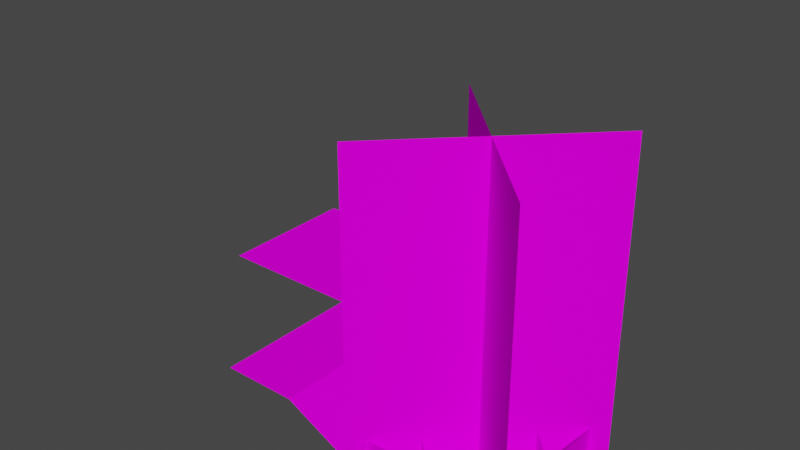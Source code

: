 # Source: map_node_nature.blend  (saved by Blender 2.93.20; exported with 4.5.12 LTS)
import bpy
from mathutils import Matrix  # noqa: F401  (used for matrix-valued properties, if any)

bpy.ops.wm.read_factory_settings(use_empty=True)
scene = bpy.context.scene
scene.name = 'Scene'

# ---- collections
col_collection = bpy.data.collections.new('Collection'); scene.collection.children.link(col_collection)

# ---- images (referenced by path relative to the original .blend; pixels are not part of the script)
import os
ASSET_DIR = os.environ.get("B2B_ASSET_DIR", "")  # directory of the original .blend (textures are referenced by path, not embedded)
HERE = os.path.dirname(os.path.abspath(__file__))  # packed textures are extracted next to this script under _unpacked/

def load_image(name, relpath, width, height, colorspace="sRGB"):
    """Load a texture the original file referenced (path relative to the .blend, or extracted next to this script)."""
    p = next((c for c in (os.path.join(HERE, relpath), os.path.join(ASSET_DIR, relpath)) if relpath and os.path.exists(c)), "")
    if p:
        img = bpy.data.images.load(p, check_existing=True)
        img.name = name
    else:  # same state as the original file: an image datablock whose file is absent (Cycles renders it pink)
        img = bpy.data.images.new(name, width, height)
        img.source = "FILE"
        img.filepath = "//" + (relpath or name)
    img.colorspace_settings.name = colorspace
    return img
img_horse_chestnut_tree_png = load_image('horse-chestnut-tree.png', 'horse-chestnut-tree.png', 1024, 1024, 'sRGB')
img_sgrass5_3_png = load_image('sgrass5-3.png', 'sgrass5-3.png', 1024, 1024, 'sRGB')
img_sgrass5_3_png_001 = load_image('sgrass5-3.png.001', 'sgrass5-3.png', 1024, 1024, 'sRGB')
img_sgrass5_3_png_002 = load_image('sgrass5-3.png.002', 'sgrass5-3.png', 1024, 1024, 'sRGB')
img_sgrass5_3_png_003 = load_image('sgrass5-3.png.003', 'sgrass5-3.png', 1024, 1024, 'sRGB')
img_sgrass5_3_png_007 = load_image('sgrass5-3.png.007', 'sgrass5-3.png', 1024, 1024, 'sRGB')
img_sgrass5_3_png_006 = load_image('sgrass5-3.png.006', 'sgrass5-3.png', 1024, 1024, 'sRGB')
img_sgrass5_3_png_005 = load_image('sgrass5-3.png.005', 'sgrass5-3.png', 1024, 1024, 'sRGB')
img_sgrass5_3_png_004 = load_image('sgrass5-3.png.004', 'sgrass5-3.png', 1024, 1024, 'sRGB')
img_grass_1_jpg = load_image('Grass 1.jpg', 'Grass 1.jpg', 1024, 1024, 'sRGB')

# ---- materials (node trees are filled in below, after node groups)
mat_tree01 = bpy.data.materials.new('Tree01')
mat_tree01.alpha_threshold = 0.4766
mat_tree01_001 = bpy.data.materials.new('Tree01.001')
mat_tree01_001.alpha_threshold = 0.4766
mat_tree01_002 = bpy.data.materials.new('Tree01.002')
mat_tree01_002.alpha_threshold = 0.4766
mat_tree01_003 = bpy.data.materials.new('Tree01.003')
mat_tree01_003.alpha_threshold = 0.4766
mat_tree01_004 = bpy.data.materials.new('Tree01.004')
mat_tree01_004.alpha_threshold = 0.4766
mat_tree01_008 = bpy.data.materials.new('Tree01.008')
mat_tree01_008.alpha_threshold = 0.4766
mat_tree01_007 = bpy.data.materials.new('Tree01.007')
mat_tree01_007.alpha_threshold = 0.4766
mat_tree01_006 = bpy.data.materials.new('Tree01.006')
mat_tree01_006.alpha_threshold = 0.4766
mat_tree01_005 = bpy.data.materials.new('Tree01.005')
mat_tree01_005.alpha_threshold = 0.4766
mat_material = bpy.data.materials.new('Material')
mat_material.alpha_threshold = 0.0
mat_material.use_transparent_shadow = False
mat_material.line_color = (0.0, 0.0, 0.0, 1.0)

# ---- material node trees
mat_tree01.use_nodes = True; mat_tree01.node_tree.nodes.clear()
_N = mat_tree01.node_tree.nodes; _L = mat_tree01.node_tree.links
n0 = _N.new('ShaderNodeBsdfPrincipled'); n0.name = 'Principled BSDF'; n0.location = (10, 300)
n0.distribution = 'GGX'
n0.subsurface_method = 'BURLEY'
n0.inputs[2].default_value = 0.1823
n0.inputs[3].default_value = 1.45
n0.inputs[13].default_value = 0.0
n0.inputs[27].default_value = (0.0, 0.0, 0.0, 1.0)
n0.inputs[28].default_value = 1.0
n1 = _N.new('ShaderNodeOutputMaterial'); n1.name = 'Material Output'; n1.location = (300, 300)
n2 = _N.new('ShaderNodeTexImage'); n2.name = 'Image Texture'; n2.location = (-280, 280)
n2.image = img_horse_chestnut_tree_png
n2.interpolation = 'Closest'
_L.new(n0.outputs[0], n1.inputs[0])
_L.new(n2.outputs[0], n0.inputs[0])
n1.is_active_output = True
mat_tree01_001.use_nodes = True; mat_tree01_001.node_tree.nodes.clear()
_N = mat_tree01_001.node_tree.nodes; _L = mat_tree01_001.node_tree.links
n0 = _N.new('ShaderNodeBsdfPrincipled'); n0.name = 'Principled BSDF'; n0.location = (10, 300)
n0.distribution = 'GGX'
n0.subsurface_method = 'BURLEY'
n0.inputs[2].default_value = 0.1823
n0.inputs[3].default_value = 1.45
n0.inputs[13].default_value = 0.0
n0.inputs[27].default_value = (0.0, 0.0, 0.0, 1.0)
n0.inputs[28].default_value = 1.0
n1 = _N.new('ShaderNodeOutputMaterial'); n1.name = 'Material Output'; n1.location = (300, 300)
n2 = _N.new('ShaderNodeTexImage'); n2.name = 'Image Texture'; n2.location = (-280, 280)
n2.image = img_sgrass5_3_png
n2.interpolation = 'Closest'
_L.new(n0.outputs[0], n1.inputs[0])
_L.new(n2.outputs[0], n0.inputs[0])
n1.is_active_output = True
mat_tree01_002.use_nodes = True; mat_tree01_002.node_tree.nodes.clear()
_N = mat_tree01_002.node_tree.nodes; _L = mat_tree01_002.node_tree.links
n0 = _N.new('ShaderNodeBsdfPrincipled'); n0.name = 'Principled BSDF'; n0.location = (10, 300)
n0.distribution = 'GGX'
n0.subsurface_method = 'BURLEY'
n0.inputs[2].default_value = 0.1823
n0.inputs[3].default_value = 1.45
n0.inputs[13].default_value = 0.0
n0.inputs[27].default_value = (0.0, 0.0, 0.0, 1.0)
n0.inputs[28].default_value = 1.0
n1 = _N.new('ShaderNodeOutputMaterial'); n1.name = 'Material Output'; n1.location = (300, 300)
n2 = _N.new('ShaderNodeTexImage'); n2.name = 'Image Texture'; n2.location = (-280, 280)
n2.image = img_sgrass5_3_png_001
n2.interpolation = 'Closest'
_L.new(n0.outputs[0], n1.inputs[0])
_L.new(n2.outputs[0], n0.inputs[0])
n1.is_active_output = True
mat_tree01_003.use_nodes = True; mat_tree01_003.node_tree.nodes.clear()
_N = mat_tree01_003.node_tree.nodes; _L = mat_tree01_003.node_tree.links
n0 = _N.new('ShaderNodeBsdfPrincipled'); n0.name = 'Principled BSDF'; n0.location = (10, 300)
n0.distribution = 'GGX'
n0.subsurface_method = 'BURLEY'
n0.inputs[2].default_value = 0.1823
n0.inputs[3].default_value = 1.45
n0.inputs[13].default_value = 0.0
n0.inputs[27].default_value = (0.0, 0.0, 0.0, 1.0)
n0.inputs[28].default_value = 1.0
n1 = _N.new('ShaderNodeOutputMaterial'); n1.name = 'Material Output'; n1.location = (300, 300)
n2 = _N.new('ShaderNodeTexImage'); n2.name = 'Image Texture'; n2.location = (-280, 280)
n2.image = img_sgrass5_3_png_002
n2.interpolation = 'Closest'
_L.new(n0.outputs[0], n1.inputs[0])
_L.new(n2.outputs[0], n0.inputs[0])
n1.is_active_output = True
mat_tree01_004.use_nodes = True; mat_tree01_004.node_tree.nodes.clear()
_N = mat_tree01_004.node_tree.nodes; _L = mat_tree01_004.node_tree.links
n0 = _N.new('ShaderNodeBsdfPrincipled'); n0.name = 'Principled BSDF'; n0.location = (10, 300)
n0.distribution = 'GGX'
n0.subsurface_method = 'BURLEY'
n0.inputs[2].default_value = 0.1823
n0.inputs[3].default_value = 1.45
n0.inputs[13].default_value = 0.0
n0.inputs[27].default_value = (0.0, 0.0, 0.0, 1.0)
n0.inputs[28].default_value = 1.0
n1 = _N.new('ShaderNodeOutputMaterial'); n1.name = 'Material Output'; n1.location = (300, 300)
n2 = _N.new('ShaderNodeTexImage'); n2.name = 'Image Texture'; n2.location = (-280, 280)
n2.image = img_sgrass5_3_png_003
n2.interpolation = 'Closest'
_L.new(n0.outputs[0], n1.inputs[0])
_L.new(n2.outputs[0], n0.inputs[0])
n1.is_active_output = True
mat_tree01_008.use_nodes = True; mat_tree01_008.node_tree.nodes.clear()
_N = mat_tree01_008.node_tree.nodes; _L = mat_tree01_008.node_tree.links
n0 = _N.new('ShaderNodeBsdfPrincipled'); n0.name = 'Principled BSDF'; n0.location = (10, 300)
n0.distribution = 'GGX'
n0.subsurface_method = 'BURLEY'
n0.inputs[2].default_value = 0.1823
n0.inputs[3].default_value = 1.45
n0.inputs[13].default_value = 0.0
n0.inputs[27].default_value = (0.0, 0.0, 0.0, 1.0)
n0.inputs[28].default_value = 1.0
n1 = _N.new('ShaderNodeOutputMaterial'); n1.name = 'Material Output'; n1.location = (300, 300)
n2 = _N.new('ShaderNodeTexImage'); n2.name = 'Image Texture'; n2.location = (-280, 280)
n2.image = img_sgrass5_3_png_007
n2.interpolation = 'Closest'
_L.new(n0.outputs[0], n1.inputs[0])
_L.new(n2.outputs[0], n0.inputs[0])
n1.is_active_output = True
mat_tree01_007.use_nodes = True; mat_tree01_007.node_tree.nodes.clear()
_N = mat_tree01_007.node_tree.nodes; _L = mat_tree01_007.node_tree.links
n0 = _N.new('ShaderNodeBsdfPrincipled'); n0.name = 'Principled BSDF'; n0.location = (10, 300)
n0.distribution = 'GGX'
n0.subsurface_method = 'BURLEY'
n0.inputs[2].default_value = 0.1823
n0.inputs[3].default_value = 1.45
n0.inputs[13].default_value = 0.0
n0.inputs[27].default_value = (0.0, 0.0, 0.0, 1.0)
n0.inputs[28].default_value = 1.0
n1 = _N.new('ShaderNodeOutputMaterial'); n1.name = 'Material Output'; n1.location = (300, 300)
n2 = _N.new('ShaderNodeTexImage'); n2.name = 'Image Texture'; n2.location = (-280, 280)
n2.image = img_sgrass5_3_png_006
n2.interpolation = 'Closest'
_L.new(n0.outputs[0], n1.inputs[0])
_L.new(n2.outputs[0], n0.inputs[0])
n1.is_active_output = True
mat_tree01_006.use_nodes = True; mat_tree01_006.node_tree.nodes.clear()
_N = mat_tree01_006.node_tree.nodes; _L = mat_tree01_006.node_tree.links
n0 = _N.new('ShaderNodeBsdfPrincipled'); n0.name = 'Principled BSDF'; n0.location = (10, 300)
n0.distribution = 'GGX'
n0.subsurface_method = 'BURLEY'
n0.inputs[2].default_value = 0.1823
n0.inputs[3].default_value = 1.45
n0.inputs[13].default_value = 0.0
n0.inputs[27].default_value = (0.0, 0.0, 0.0, 1.0)
n0.inputs[28].default_value = 1.0
n1 = _N.new('ShaderNodeOutputMaterial'); n1.name = 'Material Output'; n1.location = (300, 300)
n2 = _N.new('ShaderNodeTexImage'); n2.name = 'Image Texture'; n2.location = (-280, 280)
n2.image = img_sgrass5_3_png_005
n2.interpolation = 'Closest'
_L.new(n0.outputs[0], n1.inputs[0])
_L.new(n2.outputs[0], n0.inputs[0])
n1.is_active_output = True
mat_tree01_005.use_nodes = True; mat_tree01_005.node_tree.nodes.clear()
_N = mat_tree01_005.node_tree.nodes; _L = mat_tree01_005.node_tree.links
n0 = _N.new('ShaderNodeBsdfPrincipled'); n0.name = 'Principled BSDF'; n0.location = (10, 300)
n0.distribution = 'GGX'
n0.subsurface_method = 'BURLEY'
n0.inputs[2].default_value = 0.1823
n0.inputs[3].default_value = 1.45
n0.inputs[13].default_value = 0.0
n0.inputs[27].default_value = (0.0, 0.0, 0.0, 1.0)
n0.inputs[28].default_value = 1.0
n1 = _N.new('ShaderNodeOutputMaterial'); n1.name = 'Material Output'; n1.location = (300, 300)
n2 = _N.new('ShaderNodeTexImage'); n2.name = 'Image Texture'; n2.location = (-280, 280)
n2.image = img_sgrass5_3_png_004
n2.interpolation = 'Closest'
_L.new(n0.outputs[0], n1.inputs[0])
_L.new(n2.outputs[0], n0.inputs[0])
n1.is_active_output = True
mat_material.use_nodes = True; mat_material.node_tree.nodes.clear()
_N = mat_material.node_tree.nodes; _L = mat_material.node_tree.links
n0 = _N.new('ShaderNodeOutputMaterial'); n0.name = 'Material Output'; n0.location = (300, 300)
n1 = _N.new('ShaderNodeBsdfPrincipled'); n1.name = 'Principled BSDF'; n1.location = (10, 300)
n1.distribution = 'GGX'
n1.subsurface_method = 'BURLEY'
n1.inputs[2].default_value = 0.4
n1.inputs[3].default_value = 1.45
n1.inputs[13].default_value = 0.0
n1.inputs[27].default_value = (0.0, 0.0, 0.0, 1.0)
n1.inputs[28].default_value = 1.0
n2 = _N.new('ShaderNodeTexImage'); n2.name = 'Image Texture'; n2.location = (-280, 280)
n2.image = img_grass_1_jpg
_L.new(n1.outputs[0], n0.inputs[0])
_L.new(n2.outputs[0], n1.inputs[0])
n0.is_active_output = True

# ---- world
world_world = bpy.data.worlds.new('World'); scene.world = world_world
world_world.use_nodes = True; world_world.node_tree.nodes.clear()
_N = world_world.node_tree.nodes; _L = world_world.node_tree.links
n0 = _N.new('ShaderNodeOutputWorld'); n0.name = 'World Output'; n0.location = (300, 300)
n1 = _N.new('ShaderNodeBackground'); n1.name = 'Background'; n1.location = (10, 300)
n1.inputs[0].default_value = (0.05088, 0.05088, 0.05088, 1.0)
_L.new(n1.outputs[0], n0.inputs[0])
n0.is_active_output = True
world_world.color = (0.05088, 0.05088, 0.05088)
world_world.use_sun_shadow = False
world_world.sun_shadow_jitter_overblur = 0.0

# ---- meshes
me_plane = bpy.data.meshes.new('Plane')
me_plane.from_pydata([(-1.0, -1.0, 0.0), (1.0, -1.0, 0.0), (-1.0, 1.0, 0.0), (1.0, 1.0, 0.0)], [], [(0, 1, 3, 2)])
_uv = me_plane.uv_layers.new(name='UVMap')
_uv.uv.foreach_set('vector', [0.0, 0.0, 1.0, 0.0, 1.0, 1.0, 0.0, 1.0])
me_plane.use_remesh_fix_poles = True
me_plane.use_remesh_preserve_attributes = False
me_plane.update()
me_plane_001 = bpy.data.meshes.new('Plane.001')
me_plane_001.from_pydata([(-1.0, -1.0, 0.0), (1.0, -1.0, 0.0), (-1.0, 1.0, 0.0), (1.0, 1.0, 0.0)], [], [(0, 1, 3, 2)])
_uv = me_plane_001.uv_layers.new(name='UVMap')
_uv.uv.foreach_set('vector', [0.0, 0.0, 1.0, 0.0, 1.0, 1.0, 0.0, 1.0])
me_plane_001.materials.append(mat_tree01)
me_plane_001.use_remesh_fix_poles = True
me_plane_001.use_remesh_preserve_attributes = False
me_plane_001.update()
me_plane_002 = bpy.data.meshes.new('Plane.002')
me_plane_002.from_pydata([(-1.0, -1.0, 0.0), (1.0, -1.0, 0.0), (-1.0, 1.0, 0.0), (1.0, 1.0, 0.0)], [], [(0, 1, 3, 2)])
_uv = me_plane_002.uv_layers.new(name='UVMap')
_uv.uv.foreach_set('vector', [0.0, 0.0, 1.0, 0.0, 1.0, 1.0, 0.0, 1.0])
me_plane_002.materials.append(mat_tree01)
me_plane_002.use_remesh_fix_poles = True
me_plane_002.use_remesh_preserve_attributes = False
me_plane_002.update()
me_plane_003 = bpy.data.meshes.new('Plane.003')
me_plane_003.from_pydata([(1.0, -1.788e-07, -0.8966), (-1.0, 1.192e-07, -0.8966), (1.0, -0.4, -0.8966), (-1.0, -0.4, -0.8966)], [], [(0, 1, 3, 2)])
_uv = me_plane_003.uv_layers.new(name='UVMap')
_uv.uv.foreach_set('vector', [0.0, 0.0, 1.0, 0.0, 1.0, 1.0, 0.0, 1.0])
me_plane_003.materials.append(mat_tree01_001)
me_plane_003.use_remesh_fix_poles = True
me_plane_003.use_remesh_preserve_attributes = False
me_plane_003.update()
me_plane_004 = bpy.data.meshes.new('Plane.004')
me_plane_004.from_pydata([(1.0, -1.788e-07, -0.8966), (-1.0, 1.192e-07, -0.8966), (1.0, -0.4, -0.8966), (-1.0, -0.4, -0.8966)], [], [(0, 1, 3, 2)])
_uv = me_plane_004.uv_layers.new(name='UVMap')
_uv.uv.foreach_set('vector', [0.0, 0.0, 1.0, 0.0, 1.0, 1.0, 0.0, 1.0])
me_plane_004.materials.append(mat_tree01_002)
me_plane_004.use_remesh_fix_poles = True
me_plane_004.use_remesh_preserve_attributes = False
me_plane_004.update()
me_plane_005 = bpy.data.meshes.new('Plane.005')
me_plane_005.from_pydata([(1.0, -1.788e-07, -0.8966), (-1.0, 1.192e-07, -0.8966), (1.0, -0.4, -0.8966), (-1.0, -0.4, -0.8966)], [], [(0, 1, 3, 2)])
_uv = me_plane_005.uv_layers.new(name='UVMap')
_uv.uv.foreach_set('vector', [0.0, 0.0, 1.0, 0.0, 1.0, 1.0, 0.0, 1.0])
me_plane_005.materials.append(mat_tree01_003)
me_plane_005.use_remesh_fix_poles = True
me_plane_005.use_remesh_preserve_attributes = False
me_plane_005.update()
me_plane_006 = bpy.data.meshes.new('Plane.006')
me_plane_006.from_pydata([(1.0, -1.788e-07, -0.8966), (-1.0, 1.192e-07, -0.8966), (1.0, -0.4, -0.8966), (-1.0, -0.4, -0.8966)], [], [(0, 1, 3, 2)])
_uv = me_plane_006.uv_layers.new(name='UVMap')
_uv.uv.foreach_set('vector', [0.0, 0.0, 1.0, 0.0, 1.0, 1.0, 0.0, 1.0])
me_plane_006.materials.append(mat_tree01_004)
me_plane_006.use_remesh_fix_poles = True
me_plane_006.use_remesh_preserve_attributes = False
me_plane_006.update()
me_plane_010 = bpy.data.meshes.new('Plane.010')
me_plane_010.from_pydata([(1.0, -1.788e-07, -0.8966), (-1.0, 1.192e-07, -0.8966), (1.0, -0.4, -0.8966), (-1.0, -0.4, -0.8966)], [], [(0, 1, 3, 2)])
_uv = me_plane_010.uv_layers.new(name='UVMap')
_uv.uv.foreach_set('vector', [0.0, 0.0, 1.0, 0.0, 1.0, 1.0, 0.0, 1.0])
me_plane_010.materials.append(mat_tree01_008)
me_plane_010.use_remesh_fix_poles = True
me_plane_010.use_remesh_preserve_attributes = False
me_plane_010.update()
me_plane_009 = bpy.data.meshes.new('Plane.009')
me_plane_009.from_pydata([(1.0, -1.788e-07, -0.8966), (-1.0, 1.192e-07, -0.8966), (1.0, -0.4, -0.8966), (-1.0, -0.4, -0.8966)], [], [(0, 1, 3, 2)])
_uv = me_plane_009.uv_layers.new(name='UVMap')
_uv.uv.foreach_set('vector', [0.0, 0.0, 1.0, 0.0, 1.0, 1.0, 0.0, 1.0])
me_plane_009.materials.append(mat_tree01_007)
me_plane_009.use_remesh_fix_poles = True
me_plane_009.use_remesh_preserve_attributes = False
me_plane_009.update()
me_plane_008 = bpy.data.meshes.new('Plane.008')
me_plane_008.from_pydata([(1.0, -1.788e-07, -0.8966), (-1.0, 1.192e-07, -0.8966), (1.0, -0.4, -0.8966), (-1.0, -0.4, -0.8966)], [], [(0, 1, 3, 2)])
_uv = me_plane_008.uv_layers.new(name='UVMap')
_uv.uv.foreach_set('vector', [0.0, 0.0, 1.0, 0.0, 1.0, 1.0, 0.0, 1.0])
me_plane_008.materials.append(mat_tree01_006)
me_plane_008.use_remesh_fix_poles = True
me_plane_008.use_remesh_preserve_attributes = False
me_plane_008.update()
me_plane_007 = bpy.data.meshes.new('Plane.007')
me_plane_007.from_pydata([(1.0, -1.788e-07, -0.8966), (-1.0, 1.192e-07, -0.8966), (1.0, -0.4, -0.8966), (-1.0, -0.4, -0.8966)], [], [(0, 1, 3, 2)])
_uv = me_plane_007.uv_layers.new(name='UVMap')
_uv.uv.foreach_set('vector', [0.0, 0.0, 1.0, 0.0, 1.0, 1.0, 0.0, 1.0])
me_plane_007.materials.append(mat_tree01_005)
me_plane_007.use_remesh_fix_poles = True
me_plane_007.use_remesh_preserve_attributes = False
me_plane_007.update()
me_plane_011 = bpy.data.meshes.new('Plane.011')
me_plane_011.from_pydata([(-1.0, -1.0, 0.5), (1.0, -1.0, 0.0), (-1.0, 1.0, 0.5), (1.0, 1.0, 0.0), (-1.0, 0.0, 0.5), (0.0, -1.0, 0.5), (1.0, 0.0, 0.0), (0.0, 1.0, 0.5), (0.0, 0.0, 0.5)], [], [(8, 6, 3, 7), (4, 8, 7, 2), (0, 5, 8, 4), (5, 1, 6, 8)])
_uv = me_plane_011.uv_layers.new(name='UVMap')
_uv.uv.foreach_set('vector', [0.5, 0.5, 1.0, 0.5, 1.0, 1.0, 0.5, 1.0, 0.0, 0.5, 0.5, 0.5, 0.5, 1.0, 0.0, 1.0, 0.0, 0.0, 0.5, 0.0, 0.5, 0.5, 0.0, 0.5, 0.5, 0.0, 1.0, 0.0, 1.0, 0.5, 0.5, 0.5])
me_plane_011.materials.append(mat_material)
me_plane_011.use_remesh_fix_poles = True
me_plane_011.use_remesh_preserve_attributes = False
me_plane_011.update()
me_plane_012 = bpy.data.meshes.new('Plane.012')
me_plane_012.from_pydata([(-1.0, -1.0, 0.5), (1.0, -1.0, 0.0), (-1.0, 1.0, 0.0), (1.0, 1.0, 0.0), (-1.0, 0.0, 0.5), (0.0, -1.0, 0.5), (1.0, 0.0, 0.0), (0.0, 1.0, 0.0), (0.0, 0.0, 0.5)], [], [(8, 6, 3, 7), (4, 8, 7, 2), (0, 5, 8, 4), (5, 1, 6, 8)])
_uv = me_plane_012.uv_layers.new(name='UVMap')
_uv.uv.foreach_set('vector', [0.5, 0.5, 1.0, 0.5, 1.0, 1.0, 0.5, 1.0, 0.0, 0.5, 0.5, 0.5, 0.5, 1.0, 0.0, 1.0, 0.0, 0.0, 0.5, 0.0, 0.5, 0.5, 0.0, 0.5, 0.5, 0.0, 1.0, 0.0, 1.0, 0.5, 0.5, 0.5])
me_plane_012.materials.append(mat_material)
me_plane_012.use_remesh_fix_poles = True
me_plane_012.use_remesh_preserve_attributes = False
me_plane_012.update()
me_plane_013 = bpy.data.meshes.new('Plane.013')
me_plane_013.from_pydata([(-1.0, -1.0, 0.5), (1.0, -1.0, 0.5), (-1.0, 1.0, 0.5), (1.0, 1.0, 0.0), (-1.0, 0.0, 0.5), (0.0, -1.0, 0.5), (1.0, 0.0, 0.5), (0.0, 1.0, 0.5), (0.0, 0.0, 0.5)], [], [(8, 6, 3, 7), (4, 8, 7, 2), (0, 5, 8, 4), (5, 1, 6, 8)])
_uv = me_plane_013.uv_layers.new(name='UVMap')
_uv.uv.foreach_set('vector', [0.5, 0.5, 1.0, 0.5, 1.0, 1.0, 0.5, 1.0, 0.0, 0.5, 0.5, 0.5, 0.5, 1.0, 0.0, 1.0, 0.0, 0.0, 0.5, 0.0, 0.5, 0.5, 0.0, 0.5, 0.5, 0.0, 1.0, 0.0, 1.0, 0.5, 0.5, 0.5])
me_plane_013.materials.append(mat_material)
me_plane_013.use_remesh_fix_poles = True
me_plane_013.use_remesh_preserve_attributes = False
me_plane_013.update()

# ---- objects
ob_plane = bpy.data.objects.new('Plane', me_plane)
ob_plane_001 = bpy.data.objects.new('Plane.001', me_plane_001)
ob_plane_002 = bpy.data.objects.new('Plane.002', me_plane_002)
ob_plane_003 = bpy.data.objects.new('Plane.003', me_plane_003)
ob_plane_004 = bpy.data.objects.new('Plane.004', me_plane_004)
ob_plane_005 = bpy.data.objects.new('Plane.005', me_plane_005)
ob_plane_006 = bpy.data.objects.new('Plane.006', me_plane_006)
ob_plane_010 = bpy.data.objects.new('Plane.010', me_plane_010)
ob_plane_009 = bpy.data.objects.new('Plane.009', me_plane_009)
ob_plane_008 = bpy.data.objects.new('Plane.008', me_plane_008)
ob_plane_007 = bpy.data.objects.new('Plane.007', me_plane_007)
ob_plane_011 = bpy.data.objects.new('Plane.011', me_plane_011)
ob_plane_012 = bpy.data.objects.new('Plane.012', me_plane_012)
ob_plane_013 = bpy.data.objects.new('Plane.013', me_plane_013)

# ---- transforms, parenting, visibility, modifiers, constraints
ob_plane.location = (0.0, 0.0, 0.0)
ob_plane_001.location = (0.0, 0.0, 2.0)
ob_plane_001.rotation_euler = (-1.571, 3.142, -0.7854)
ob_plane_001.scale = (1.5, 2.0, 1.0)
ob_plane_002.parent = ob_plane_001
ob_plane_002.matrix_parent_inverse = Matrix(((-0.4714, 0.4714, -1.007e-07, 2.013e-07), (-1.11e-07, -4.216e-09, 0.5, -1.0), (0.7071, 0.7071, 1.629e-07, -3.258e-07), (0.0, -0.0, -0.0, 1.0)))
ob_plane_002.location = (0.0, 0.0, 2.0)
ob_plane_002.rotation_euler = (-1.571, 3.142, -2.356)
ob_plane_002.scale = (1.5, 2.0, 1.0)
ob_plane_003.parent = ob_plane_005
ob_plane_003.matrix_parent_inverse = Matrix(((-1.0, 1.51e-07, 2.22e-16, 0.0), (-1.162e-14, -7.55e-08, -1.0, 0.0), (-1.51e-07, -1.0, 7.55e-08, -0.0), (0.0, -0.0, -0.0, 1.0)))
ob_plane_003.location = (0.0, 0.0, 0.0)
ob_plane_003.rotation_euler = (-1.571, -2.22e-16, 2.22e-16)
ob_plane_004.parent = ob_plane_005
ob_plane_004.matrix_parent_inverse = Matrix(((-1.0, 1.51e-07, 2.22e-16, 0.0), (-1.162e-14, -7.55e-08, -1.0, 0.0), (-1.51e-07, -1.0, 7.55e-08, -0.0), (0.0, -0.0, -0.0, 1.0)))
ob_plane_004.location = (0.0, 0.0, 0.0)
ob_plane_004.rotation_euler = (-1.571, -2.22e-16, 1.571)
ob_plane_005.location = (0.0, 0.0, 0.0)
ob_plane_005.rotation_euler = (-1.571, -2.22e-16, 3.142)
ob_plane_006.parent = ob_plane_005
ob_plane_006.matrix_parent_inverse = Matrix(((-1.0, 1.51e-07, 2.22e-16, 0.0), (-1.162e-14, -7.55e-08, -1.0, 0.0), (-1.51e-07, -1.0, 7.55e-08, -0.0), (0.0, -0.0, -0.0, 1.0)))
ob_plane_006.location = (0.0, 0.0, 0.0)
ob_plane_006.rotation_euler = (-1.571, -2.22e-16, 4.712)
ob_plane_010.parent = ob_plane_005
ob_plane_010.matrix_parent_inverse = Matrix(((-1.0, 1.51e-07, 2.22e-16, 0.0), (-1.162e-14, -7.55e-08, -1.0, 0.0), (-1.51e-07, -1.0, 7.55e-08, -0.0), (0.0, -0.0, -0.0, 1.0)))
ob_plane_010.location = (0.0, 0.0, 0.0)
ob_plane_010.rotation_euler = (-1.571, -2.22e-16, -0.7854)
ob_plane_010.scale = (0.7297, 1.0, 0.7297)
ob_plane_009.parent = ob_plane_005
ob_plane_009.matrix_parent_inverse = Matrix(((-1.0, 1.51e-07, 2.22e-16, 0.0), (-1.162e-14, -7.55e-08, -1.0, 0.0), (-1.51e-07, -1.0, 7.55e-08, -0.0), (0.0, -0.0, -0.0, 1.0)))
ob_plane_009.location = (0.0, 0.0, 0.0)
ob_plane_009.rotation_euler = (-1.571, -2.22e-16, 0.7854)
ob_plane_009.scale = (0.7297, 1.0, 0.7297)
ob_plane_008.parent = ob_plane_005
ob_plane_008.matrix_parent_inverse = Matrix(((-1.0, 1.51e-07, 2.22e-16, 0.0), (-1.162e-14, -7.55e-08, -1.0, 0.0), (-1.51e-07, -1.0, 7.55e-08, -0.0), (0.0, -0.0, -0.0, 1.0)))
ob_plane_008.location = (0.0, 0.0, 0.0)
ob_plane_008.rotation_euler = (-1.571, -2.22e-16, 2.356)
ob_plane_008.scale = (0.7297, 1.0, 0.7297)
ob_plane_007.parent = ob_plane_005
ob_plane_007.matrix_parent_inverse = Matrix(((-1.0, 1.51e-07, 2.22e-16, 0.0), (-1.162e-14, -7.55e-08, -1.0, 0.0), (-1.51e-07, -1.0, 7.55e-08, -0.0), (0.0, -0.0, -0.0, 1.0)))
ob_plane_007.location = (0.0, 0.0, 0.0)
ob_plane_007.rotation_euler = (-1.571, -2.22e-16, 3.927)
ob_plane_007.scale = (0.7297, 1.0, 0.7297)
ob_plane_011.location = (-2.0, 0.0, 0.0)
ob_plane_012.location = (-2.0, 2.0, 0.0)
ob_plane_013.location = (-4.0, 2.0, 0.0)

# ---- collection membership
col_collection.objects.link(ob_plane)
col_collection.objects.link(ob_plane_001)
col_collection.objects.link(ob_plane_002)
col_collection.objects.link(ob_plane_003)
col_collection.objects.link(ob_plane_004)
col_collection.objects.link(ob_plane_005)
col_collection.objects.link(ob_plane_006)
col_collection.objects.link(ob_plane_010)
col_collection.objects.link(ob_plane_009)
col_collection.objects.link(ob_plane_008)
col_collection.objects.link(ob_plane_007)
col_collection.objects.link(ob_plane_011)
col_collection.objects.link(ob_plane_012)
col_collection.objects.link(ob_plane_013)

# ---- scene / render settings (as saved in the file)
scene.frame_start = 1; scene.frame_end = 250; scene.frame_set(1)
scene.render.engine = 'BLENDER_EEVEE_NEXT'
scene.cycles.use_denoising = False
scene.cycles.samples = 128
scene.cycles.sampling_pattern = 'TABULATED_SOBOL'
scene.cycles.use_adaptive_sampling = False
scene.cycles.use_light_tree = False
scene.view_settings.view_transform = 'Filmic'
bpy.context.view_layer.update()

# ---- added for rendering (the .blend has no active camera and no usable light): camera, sun
cam_auto = bpy.data.cameras.new('AutoCamera')
cam_auto.lens = 50.0
cam_auto.sensor_width = 36.0
cam_auto.clip_end = 1000.0
ob_auto_camera = bpy.data.objects.new('AutoCamera', cam_auto)
scene.collection.objects.link(ob_auto_camera)
ob_auto_camera.location = (5.7281, -8.26765, 8.15821)
ob_auto_camera.rotation_euler = (1.09748, -7.21219e-08, 0.694738)
scene.camera = ob_auto_camera
light_auto_sun = bpy.data.lights.new('AutoSun', 'SUN')
light_auto_sun.energy = 3.0
light_auto_sun.angle = 0.0523599
ob_auto_sun = bpy.data.objects.new('AutoSun', light_auto_sun)
scene.collection.objects.link(ob_auto_sun)
ob_auto_sun.rotation_euler = (0.872665, 0.174533, 0.523599)
bpy.context.view_layer.update()
